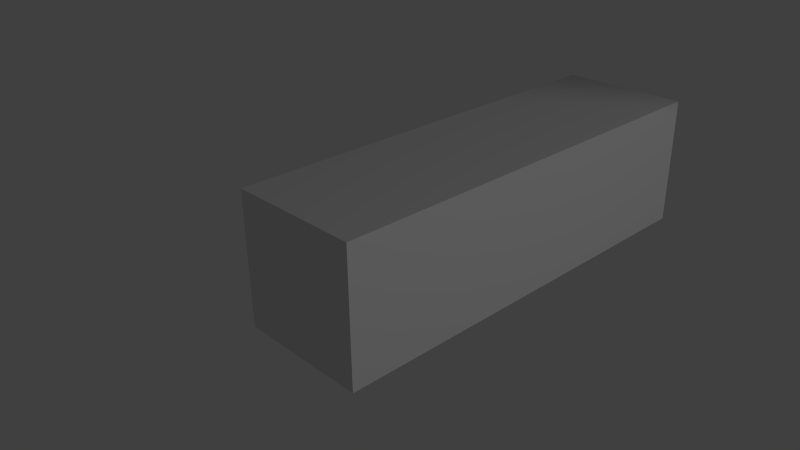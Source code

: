 # Source: iceroad.blend  (saved by Blender 2.76.0; exported with 4.5.12 LTS)
import bpy
from mathutils import Matrix  # noqa: F401  (used for matrix-valued properties, if any)

bpy.ops.wm.read_factory_settings(use_empty=True)
scene = bpy.context.scene
scene.name = 'Scene'

# ---- collections
col_collection_1 = bpy.data.collections.new('Collection 1'); scene.collection.children.link(col_collection_1)

# ---- materials (node trees are filled in below, after node groups)
mat_material = bpy.data.materials.new('Material')
mat_material.alpha_threshold = 0.0
mat_material.use_transparent_shadow = False
mat_material.roughness = 0.5
mat_material.line_color = (0.0, 0.0, 0.0, 1.0)
mat_material_001 = bpy.data.materials.new('Material.001')
mat_material_001.alpha_threshold = 0.0
mat_material_001.use_transparent_shadow = False
mat_material_001.roughness = 0.5

# ---- material node trees

# ---- world
world_world = bpy.data.worlds.new('World'); scene.world = world_world
world_world.color = (0.05088, 0.05088, 0.05088)
world_world.use_sun_shadow = False
world_world.sun_shadow_jitter_overblur = 0.0
world_world.cycles.sampling_method = 'MANUAL'
world_world.cycles.sample_map_resolution = 256

# ---- cameras
cam_camera = bpy.data.cameras.new('Camera')
cam_camera.clip_end = 100.0
cam_camera.lens = 35.0
cam_camera.sensor_width = 32.0
cam_camera.sensor_height = 18.0
cam_camera.ortho_scale = 7.314
cam_camera.dof.focus_distance = 0.0
cam_camera.dof.aperture_fstop = 128.0

# ---- lights
light_lamp = bpy.data.lights.new('Lamp', 'SPOT')
light_lamp.transmission_factor = 0.0
light_lamp.cutoff_distance = 30.0
light_lamp.energy = 1000.0
light_lamp.shadow_buffer_clip_start = 1.001
light_lamp.shadow_soft_size = 0.1
light_lamp.shadow_maximum_resolution = 0.006
light_lamp.use_absolute_resolution = True
light_lamp.spot_size = 1.309
light_lamp.cycles.use_multiple_importance_sampling = False

# ---- meshes
me_cube = bpy.data.meshes.new('Cube')
me_cube.from_pydata([(1.0, 5.428, -1.0), (1.0, -1.253, -1.0), (-1.0, -1.253, -1.0), (-1.0, 5.428, -1.0), (1.0, 5.428, 1.0), (1.0, -1.253, 1.0), (-1.0, -1.253, 1.0), (-1.0, 5.428, 1.0)], [], [(0, 1, 2, 3), (4, 7, 6, 5), (0, 4, 5, 1), (1, 5, 6, 2), (2, 6, 7, 3), (4, 0, 3, 7)])
me_cube.polygons.foreach_set('material_index', [1, 1, 1, 0, 1, 0])
_uv = me_cube.uv_layers.new(name='UVMap')
_uv.uv.foreach_set('vector', [0.75, 1.0, 0.75, 0.0, 1.0, 1.784e-08, 1.0, 1.0, 0.5, 1.0, 0.25, 1.0, 0.25, 1.071e-07, 0.5, 0.0, 0.25, 1.0, 2.608e-07, 1.0, 0.0, 0.0, 0.25, 0.0, 0.0, 0.0, 0.0, 0.0, 0.0, 0.0, 0.0, 0.0, 0.75, 1.0, 0.5, 1.0, 0.5, 0.0, 0.75, 0.0, 0.0, 0.0, 0.0, 0.0, 0.0, 0.0, 0.0, 0.0])
me_cube.materials.append(mat_material)
me_cube.materials.append(mat_material_001)
me_cube.use_remesh_preserve_volume = False
me_cube.use_remesh_preserve_attributes = False
me_cube.use_mirror_vertex_groups = False
me_cube.update()

# ---- objects
ob_cube = bpy.data.objects.new('Cube', me_cube)
ob_lamp = bpy.data.objects.new('Lamp', light_lamp)
ob_camera = bpy.data.objects.new('Camera', cam_camera)

# ---- transforms, parenting, visibility, modifiers, constraints
ob_cube.location = (0.0, 0.0, 0.0)
ob_cube.lock_rotations_4d = False
ob_cube.empty_display_type = 'ARROWS'
ob_cube.lineart.crease_threshold = 0.0
ob_lamp.location = (16.38, 3.447, 8.037)
ob_lamp.rotation_euler = (0.6503, 0.05522, 1.866)
ob_lamp.lock_rotations_4d = False
ob_lamp.empty_display_type = 'ARROWS'
ob_lamp.color = (0.0, 0.0, 0.0, 0.0)
ob_lamp.lineart.crease_threshold = 0.0
ob_camera.location = (7.481, -6.508, 5.344)
ob_camera.rotation_euler = (1.109, 0.01082, 0.8149)
ob_camera.lock_rotations_4d = False
ob_camera.empty_display_type = 'ARROWS'
ob_camera.color = (0.0, 0.0, 0.0, 0.0)
ob_camera.display_type = 'WIRE'
ob_camera.lineart.crease_threshold = 0.0

# ---- collection membership
col_collection_1.objects.link(ob_cube)
col_collection_1.objects.link(ob_lamp)
col_collection_1.objects.link(ob_camera)

# ---- scene / render settings (as saved in the file)
scene.camera = ob_camera
scene.frame_start = 1; scene.frame_end = 250; scene.frame_set(1)
scene.render.engine = 'BLENDER_EEVEE_NEXT'
scene.render.resolution_percentage = 50
scene.render.dither_intensity = 0.0
scene.cycles.use_denoising = False
scene.cycles.samples = 10
scene.cycles.sampling_pattern = 'TABULATED_SOBOL'
scene.cycles.light_sampling_threshold = 0.0
scene.cycles.use_adaptive_sampling = False
scene.cycles.use_light_tree = False
scene.cycles.blur_glossy = 0.0
scene.cycles.pixel_filter_type = 'GAUSSIAN'
scene.cycles.sample_clamp_indirect = 0.0
scene.view_settings.view_transform = 'Standard'
bpy.context.view_layer.update()
